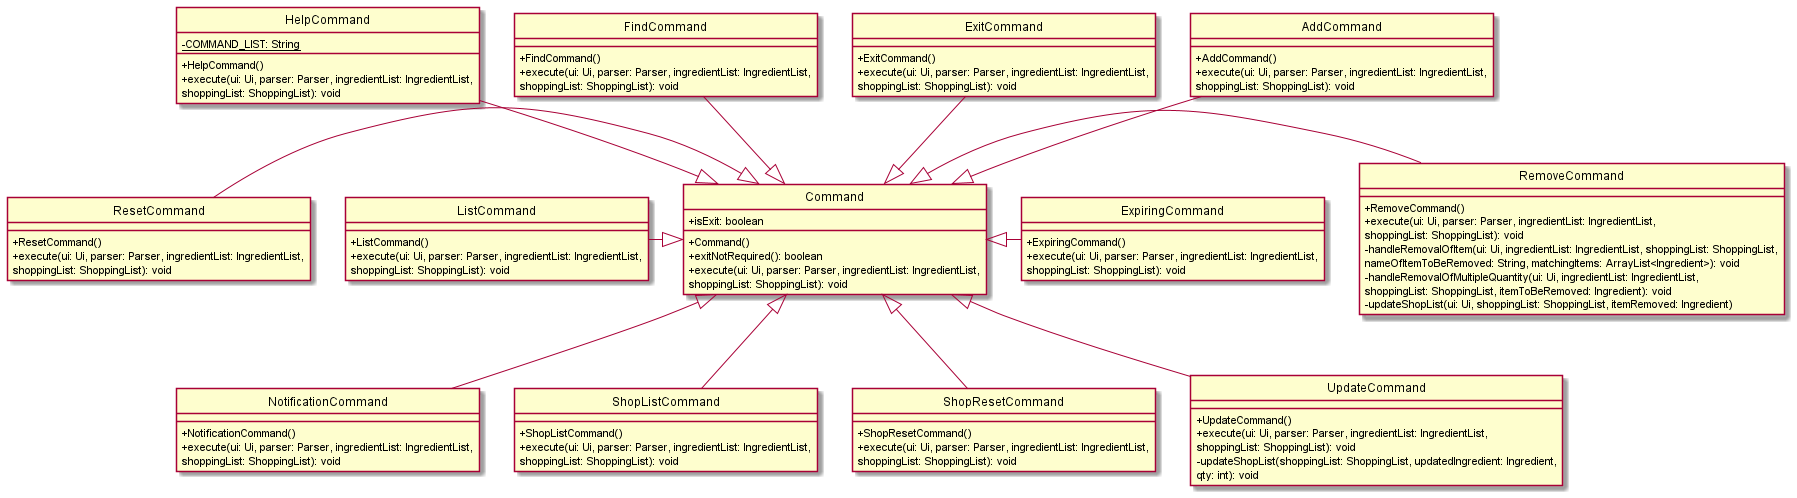

The diagram above was rendered by PlantUML. Its source (embedded in the PNG):
@startuml
'https://plantuml.com/class-diagram
hide circle
skinparam classAttributeIconSize 0

class Command
class AddCommand
class ExitCommand
class FindCommand
class HelpCommand
class ListCommand
class ResetCommand
class RemoveCommand
class ExpiringCommand
class NotificationCommand
class ShopListCommand
class ShopResetCommand
class UpdateCommand

Command <|-up- AddCommand
Command <|-up- ExitCommand
Command <|-up- FindCommand
Command <|-up- HelpCommand
Command <|-left- ListCommand
Command <|-left- ResetCommand
Command <|-right- RemoveCommand
Command <|-right- ExpiringCommand
Command <|-down- NotificationCommand
Command <|-down- ShopListCommand
Command <|-down- ShopResetCommand
Command <|-down- UpdateCommand

class Command {
+isExit: boolean
+Command()
+exitNotRequired(): boolean
+execute(ui: Ui, parser: Parser, ingredientList: IngredientList,
shoppingList: ShoppingList): void
}

class AddCommand {
+AddCommand()
+execute(ui: Ui, parser: Parser, ingredientList: IngredientList,
 shoppingList: ShoppingList): void
}

class ExitCommand {
+ExitCommand()
+execute(ui: Ui, parser: Parser, ingredientList: IngredientList,
 shoppingList: ShoppingList): void
}

class FindCommand {
+FindCommand()
+execute(ui: Ui, parser: Parser, ingredientList: IngredientList,
 shoppingList: ShoppingList): void
}

class HelpCommand {
- {static} COMMAND_LIST: String
+HelpCommand()
+execute(ui: Ui, parser: Parser, ingredientList: IngredientList,
 shoppingList: ShoppingList): void
}

class ListCommand {
+ListCommand()
+execute(ui: Ui, parser: Parser, ingredientList: IngredientList,
shoppingList: ShoppingList): void
}

class ResetCommand {
+ResetCommand()
+execute(ui: Ui, parser: Parser, ingredientList: IngredientList,
 shoppingList: ShoppingList): void
}

class RemoveCommand {
+RemoveCommand()
+execute(ui: Ui, parser: Parser, ingredientList: IngredientList,
 shoppingList: ShoppingList): void
-handleRemovalOfItem(ui: Ui, ingredientList: IngredientList, shoppingList: ShoppingList,
 nameOfItemToBeRemoved: String, matchingItems: ArrayList<Ingredient>): void
-handleRemovalOfMultipleQuantity(ui: Ui, ingredientList: IngredientList,
 shoppingList: ShoppingList, itemToBeRemoved: Ingredient): void
-updateShopList(ui: Ui, shoppingList: ShoppingList, itemRemoved: Ingredient)
}

class ExpiringCommand {
+ExpiringCommand()
+execute(ui: Ui, parser: Parser, ingredientList: IngredientList,
 shoppingList: ShoppingList): void
}

class NotificationCommand {
+NotificationCommand()
+execute(ui: Ui, parser: Parser, ingredientList: IngredientList,
 shoppingList: ShoppingList): void
}

class ShopListCommand {
+ShopListCommand()
+execute(ui: Ui, parser: Parser, ingredientList: IngredientList,
 shoppingList: ShoppingList): void
}

class ShopResetCommand {
+ShopResetCommand()
+execute(ui: Ui, parser: Parser, ingredientList: IngredientList,
 shoppingList: ShoppingList): void
}

class UpdateCommand {
+UpdateCommand()
+execute(ui: Ui, parser: Parser, ingredientList: IngredientList,
 shoppingList: ShoppingList): void
-updateShopList(shoppingList: ShoppingList, updatedIngredient: Ingredient,
 qty: int): void
}

@enduml